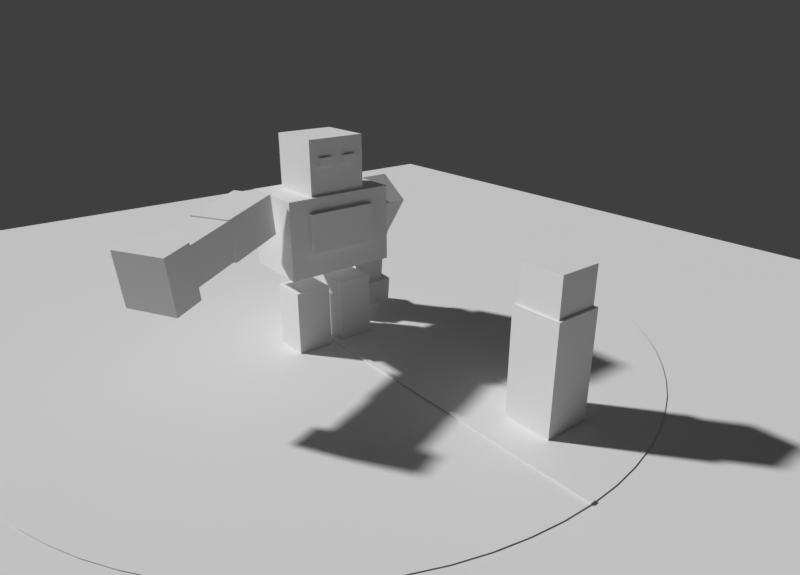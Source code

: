 # Source: biped-arm-sweep.blend  (saved by Blender 5.2.45; exported with 4.5.12 LTS)
import bpy
from mathutils import Matrix  # noqa: F401  (used for matrix-valued properties, if any)

bpy.ops.wm.read_factory_settings(use_empty=True)
scene = bpy.context.scene
scene.name = 'Scene'

# ---- world
world_w = bpy.data.worlds.new('w'); scene.world = world_w
world_w.use_nodes = True; world_w.node_tree.nodes.clear()
_N = world_w.node_tree.nodes; _L = world_w.node_tree.links
n0 = _N.new('ShaderNodeBackground'); n0.name = 'Background'; n0.location = (-200, 100)
n0.inputs[0].default_value = (0.05, 0.05, 0.05, 1.0)
n1 = _N.new('ShaderNodeOutputWorld'); n1.name = 'World Output'; n1.location = (200, 100)
_L.new(n0.outputs[0], n1.inputs[0])
n1.is_active_output = True
world_w.color = (0.13, 0.15, 0.2)

# ---- cameras
cam_cam = bpy.data.cameras.new('cam')
cam_cam.lens = 30.0

# ---- meshes
me_cube = bpy.data.meshes.new('cube')
me_cube.from_pydata([(-0.5, -0.5, -0.5), (-0.5, -0.5, 0.5), (-0.5, 0.5, -0.5), (-0.5, 0.5, 0.5), (0.5, -0.5, -0.5), (0.5, -0.5, 0.5), (0.5, 0.5, -0.5), (0.5, 0.5, 0.5)], [], [(0, 1, 3, 2), (4, 6, 7, 5), (0, 4, 5, 1), (2, 3, 7, 6), (0, 2, 6, 4), (1, 5, 7, 3)])
me_cube.update()
me_g = bpy.data.meshes.new('g')
me_g.from_pydata([(-25.0, -25.0, 0.0), (25.0, -25.0, 0.0), (25.0, 25.0, 0.0), (-25.0, 25.0, 0.0)], [], [(0, 1, 2, 3)])
me_g.update()
me_fan = bpy.data.meshes.new('fan')
me_fan.from_pydata([(0.0, 0.0, 0.03), (12.8, 2.257, 0.03), (12.56, 3.365, 0.03), (12.22, 4.446, 0.03), (11.78, 5.494, 0.03), (11.26, 6.5, 0.03), (10.65, 7.456, 0.03), (9.959, 8.356, 0.03), (9.192, 9.192, 0.03), (8.356, 9.959, 0.03), (7.456, 10.65, 0.03), (6.5, 11.26, 0.03), (5.494, 11.78, 0.03), (4.446, 12.22, 0.03), (3.365, 12.56, 0.03), (2.257, 12.8, 0.03), (1.133, 12.95, 0.03), (0.0, 13.0, 0.03), (-1.133, 12.95, 0.03), (-2.257, 12.8, 0.03), (-3.365, 12.56, 0.03), (-4.446, 12.22, 0.03), (-5.494, 11.78, 0.03), (-6.5, 11.26, 0.03), (-7.456, 10.65, 0.03), (-8.356, 9.959, 0.03), (-9.192, 9.192, 0.03), (-9.959, 8.356, 0.03), (-10.65, 7.456, 0.03), (-11.26, 6.5, 0.03), (-11.78, 5.494, 0.03), (-12.22, 4.446, 0.03), (-12.56, 3.365, 0.03), (-12.8, 2.257, 0.03)], [], [(0, 1, 2), (0, 2, 3), (0, 3, 4), (0, 4, 5), (0, 5, 6), (0, 6, 7), (0, 7, 8), (0, 8, 9), (0, 9, 10), (0, 10, 11), (0, 11, 12), (0, 12, 13), (0, 13, 14), (0, 14, 15), (0, 15, 16), (0, 16, 17), (0, 17, 18), (0, 18, 19), (0, 19, 20), (0, 20, 21), (0, 21, 22), (0, 22, 23), (0, 23, 24), (0, 24, 25), (0, 25, 26), (0, 26, 27), (0, 27, 28), (0, 28, 29), (0, 29, 30), (0, 30, 31), (0, 31, 32), (0, 32, 33)])
me_fan.update()

# ---- objects
ob_legl = bpy.data.objects.new('LegL', me_cube)
ob_legr = bpy.data.objects.new('LegR', me_cube)
ob_torso = bpy.data.objects.new('Torso', me_cube)
ob_chest = bpy.data.objects.new('Chest', me_cube)
ob_head = bpy.data.objects.new('Head', me_cube)
ob_eyel = bpy.data.objects.new('EyeL', me_cube)
ob_eyer = bpy.data.objects.new('EyeR', me_cube)
ob_arml = bpy.data.objects.new('ArmL', me_cube)
ob_forel = bpy.data.objects.new('ForeL', me_cube)
ob_fistl = bpy.data.objects.new('FistL', me_cube)
ob_armr = bpy.data.objects.new('ArmR', me_cube)
ob_forer = bpy.data.objects.new('ForeR', me_cube)
ob_fistr = bpy.data.objects.new('FistR', me_cube)
ob_dummy = bpy.data.objects.new('Dummy', me_cube)
ob_dummyhead = bpy.data.objects.new('DummyHead', me_cube)
ob_ground = bpy.data.objects.new('ground', me_g)
ob_fan = bpy.data.objects.new('fan', me_fan)
ob_aim = bpy.data.objects.new('aim', me_cube)
ob_cam = bpy.data.objects.new('cam', cam_cam)
ob_tgt = bpy.data.objects.new('tgt', None)

# ---- transforms, parenting, visibility, modifiers, constraints
ob_legl.location = (-0.95, 0.0, 1.15)
ob_legl.rotation_mode = 'QUATERNION'
ob_legl.rotation_quaternion = (0.7071, 0.7071, 0.0, 0.0)
ob_legl.scale = (1.4, 2.7, 1.4)
ob_legl.color = (0.23, 0.16, 0.13, 1.0)
ob_legr.location = (0.95, 0.0, 1.15)
ob_legr.rotation_mode = 'QUATERNION'
ob_legr.rotation_quaternion = (0.7071, 0.7071, 0.0, 0.0)
ob_legr.scale = (1.4, 2.7, 1.4)
ob_legr.color = (0.23, 0.16, 0.13, 1.0)
ob_torso.location = (0.0, 0.0, 4.75)
ob_torso.rotation_mode = 'QUATERNION'
ob_torso.rotation_quaternion = (0.7071, 0.7071, 0.0, 0.0)
ob_torso.scale = (4.2, 2.9, 2.6)
ob_torso.color = (0.23, 0.16, 0.13, 1.0)
ob_chest.location = (0.0, 1.38, 4.95)
ob_chest.rotation_mode = 'QUATERNION'
ob_chest.rotation_quaternion = (0.7071, 0.7071, 0.0, 0.0)
ob_chest.scale = (2.6, 1.45, 0.25)
ob_chest.color = (1.0, 0.45, 0.12, 1.0)
ob_head.location = (0.0, 0.1, 7.2)
ob_head.rotation_mode = 'QUATERNION'
ob_head.rotation_quaternion = (0.7071, 0.7071, 0.0, 0.0)
ob_head.scale = (2.2, 2.0, 2.1)
ob_head.color = (0.33, 0.2, 0.15, 1.0)
ob_eyel.location = (-0.5, 1.2, 7.4)
ob_eyel.rotation_mode = 'QUATERNION'
ob_eyel.rotation_quaternion = (0.7071, 0.7071, 0.0, 0.0)
ob_eyel.scale = (0.5, 0.3, 0.1)
ob_eyel.color = (1.0, 0.45, 0.12, 1.0)
ob_eyer.location = (0.5, 1.2, 7.4)
ob_eyer.rotation_mode = 'QUATERNION'
ob_eyer.rotation_quaternion = (0.7071, 0.7071, 0.0, 0.0)
ob_eyer.scale = (0.5, 0.3, 0.1)
ob_eyer.color = (1.0, 0.45, 0.12, 1.0)
ob_arml.location = (-2.75, -0.6776, 4.71)
ob_arml.rotation_mode = 'QUATERNION'
ob_arml.rotation_quaternion = (0.8845, 0.4666, 0.0, 0.0)
ob_arml.scale = (1.5, 2.4, 1.5)
ob_arml.color = (0.23, 0.16, 0.13, 1.0)
ob_forel.location = (-2.75, -1.475, 2.525)
ob_forel.rotation_mode = 'QUATERNION'
ob_forel.rotation_quaternion = (0.7416, 0.6709, 0.0, 0.0)
ob_forel.scale = (1.4, 2.4, 1.4)
ob_forel.color = (0.23, 0.16, 0.13, 1.0)
ob_fistl.location = (-2.75, -1.625, 1.033)
ob_fistl.rotation_mode = 'QUATERNION'
ob_fistl.rotation_quaternion = (0.7416, 0.6709, 0.0, 0.0)
ob_fistl.scale = (1.9, 1.1, 1.9)
ob_fistl.color = (1.0, 0.45, 0.12, 1.0)
ob_armr.location = (3.795, 0.5711, 5.555)
ob_armr.rotation_mode = 'QUATERNION'
ob_armr.rotation_quaternion = (0.3968, 0.6288, -0.3234, 0.5853)
ob_armr.scale = (1.5, 2.4, 1.5)
ob_armr.color = (0.23, 0.16, 0.13, 1.0)
ob_forer.location = (5.886, 1.713, 5.266)
ob_forer.rotation_mode = 'QUATERNION'
ob_forer.rotation_quaternion = (0.3968, 0.6288, -0.3234, 0.5853)
ob_forer.scale = (1.4, 2.4, 1.4)
ob_forer.color = (0.23, 0.16, 0.13, 1.0)
ob_fistr.location = (7.193, 2.427, 5.085)
ob_fistr.rotation_mode = 'QUATERNION'
ob_fistr.rotation_quaternion = (0.3968, 0.6288, -0.3234, 0.5853)
ob_fistr.scale = (1.9, 1.1, 1.9)
ob_fistr.color = (1.0, 0.45, 0.12, 1.0)
ob_dummy.location = (-2.2, 9.5, 2.0)
ob_dummy.rotation_mode = 'QUATERNION'
ob_dummy.rotation_quaternion = (0.7071, 0.7071, 0.0, 0.0)
ob_dummy.scale = (1.8, 4.0, 1.8)
ob_dummy.color = (0.3, 0.6, 1.0, 1.0)
ob_dummyhead.location = (-2.2, 9.5, 4.6)
ob_dummyhead.rotation_mode = 'QUATERNION'
ob_dummyhead.rotation_quaternion = (0.7071, 0.7071, 0.0, 0.0)
ob_dummyhead.scale = (1.6, 1.6, 1.6)
ob_dummyhead.color = (0.3, 0.6, 1.0, 1.0)
ob_ground.location = (0.0, 0.0, 0.0)
ob_ground.color = (0.22, 0.27, 0.2, 1.0)
ob_fan.location = (0.0, 0.0, 0.0)
ob_fan.color = (1.0, 0.2, 0.15, 1.0)
ob_aim.location = (0.0, 6.5, 0.06)
ob_aim.rotation_mode = 'QUATERNION'
ob_aim.rotation_quaternion = (1.0, 0.0, 0.0, 0.0)
ob_aim.scale = (0.18, 13.0, 0.05)
ob_aim.color = (1.0, 0.9, 0.4, 1.0)
ob_cam.location = (13.0, 21.0, 12.0)
_c = ob_cam.constraints.new('TRACK_TO'); _c.name = 'Track To'
_c.target = ob_tgt
ob_tgt.location = (-1.0, 3.5, 3.0)

# ---- collection membership
scene.collection.objects.link(ob_legl)
scene.collection.objects.link(ob_legr)
scene.collection.objects.link(ob_torso)
scene.collection.objects.link(ob_chest)
scene.collection.objects.link(ob_head)
scene.collection.objects.link(ob_eyel)
scene.collection.objects.link(ob_eyer)
scene.collection.objects.link(ob_arml)
scene.collection.objects.link(ob_forel)
scene.collection.objects.link(ob_fistl)
scene.collection.objects.link(ob_armr)
scene.collection.objects.link(ob_forer)
scene.collection.objects.link(ob_fistr)
scene.collection.objects.link(ob_dummy)
scene.collection.objects.link(ob_dummyhead)
scene.collection.objects.link(ob_ground)
scene.collection.objects.link(ob_fan)
scene.collection.objects.link(ob_aim)
scene.collection.objects.link(ob_cam)
scene.collection.objects.link(ob_tgt)

# ---- scene / render settings (as saved in the file)
scene.camera = ob_cam
scene.frame_start = 1; scene.frame_end = 44; scene.frame_set(1)
scene.render.engine = 'BLENDER_WORKBENCH'
scene.render.resolution_x = 640
scene.render.resolution_y = 460
scene.render.bake_bias = 0.0
scene.render.bake_samples = 0
scene.render.compositor_device = 'GPU'
scene.eevee.use_volume_custom_range = False
scene.eevee.fast_gi_thickness_near = 0.1
scene.eevee.fast_gi_thickness_far = 0.0
scene.eevee.ray_tracing_options.screen_trace_thickness = 0.1
scene.view_settings.view_transform = 'Standard'
bpy.context.view_layer.update()

# ---- added for rendering (the .blend has no usable light): sun
light_auto_sun = bpy.data.lights.new('AutoSun', 'SUN')
light_auto_sun.energy = 3.0
light_auto_sun.angle = 0.0523599
ob_auto_sun = bpy.data.objects.new('AutoSun', light_auto_sun)
scene.collection.objects.link(ob_auto_sun)
ob_auto_sun.rotation_euler = (0.872665, 0.174533, 0.523599)
bpy.context.view_layer.update()
